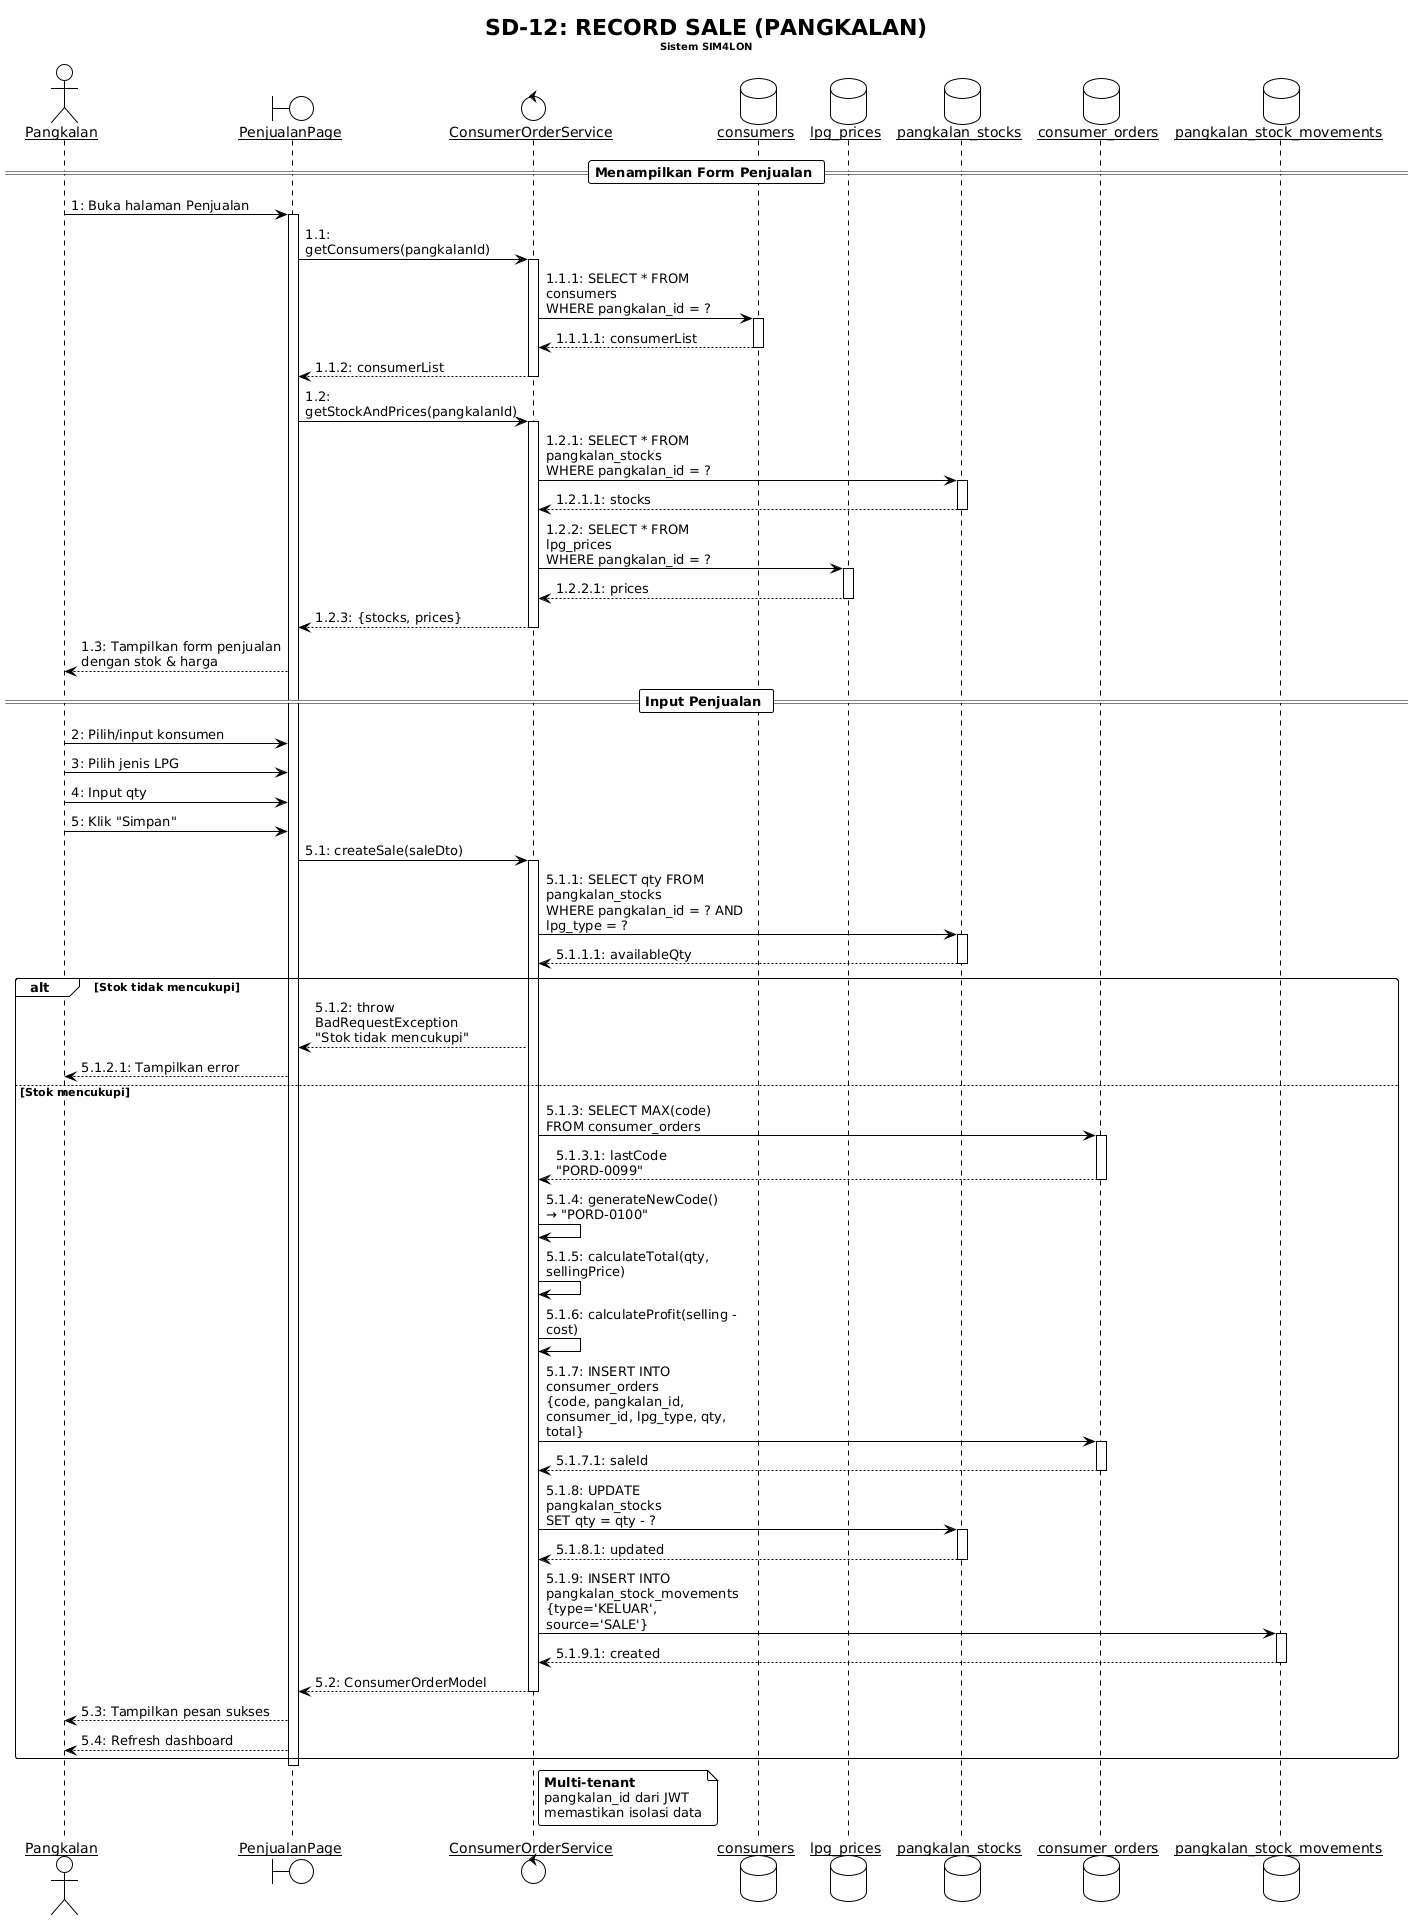

The diagram above was rendered by PlantUML. Its source (embedded in the PNG):
@startuml
!theme plain
skinparam backgroundColor #FEFEFE
skinparam sequenceArrowThickness 1
skinparam roundcorner 5
skinparam maxmessagesize 200
skinparam sequenceParticipant underline

title SD-12: RECORD SALE (PANGKALAN)\n<size:10>Sistem SIM4LON</size>

actor "Pangkalan" as User
boundary "PenjualanPage" as PP
control "ConsumerOrderService" as COS
database "consumers" as ConsumerDB
database "lpg_prices" as PricesDB
database "pangkalan_stocks" as StockDB
database "consumer_orders" as OrderDB
database "pangkalan_stock_movements" as MovementDB

== Menampilkan Form Penjualan ==

User -> PP : 1: Buka halaman Penjualan
activate PP

PP -> COS : 1.1: getConsumers(pangkalanId)
activate COS
COS -> ConsumerDB : 1.1.1: SELECT * FROM consumers\nWHERE pangkalan_id = ?
activate ConsumerDB
ConsumerDB --> COS : 1.1.1.1: consumerList
deactivate ConsumerDB
COS --> PP : 1.1.2: consumerList
deactivate COS

PP -> COS : 1.2: getStockAndPrices(pangkalanId)
activate COS
COS -> StockDB : 1.2.1: SELECT * FROM pangkalan_stocks\nWHERE pangkalan_id = ?
activate StockDB
StockDB --> COS : 1.2.1.1: stocks
deactivate StockDB
COS -> PricesDB : 1.2.2: SELECT * FROM lpg_prices\nWHERE pangkalan_id = ?
activate PricesDB
PricesDB --> COS : 1.2.2.1: prices
deactivate PricesDB
COS --> PP : 1.2.3: {stocks, prices}
deactivate COS

PP --> User : 1.3: Tampilkan form penjualan\ndengan stok & harga

== Input Penjualan ==

User -> PP : 2: Pilih/input konsumen
User -> PP : 3: Pilih jenis LPG
User -> PP : 4: Input qty
User -> PP : 5: Klik "Simpan"

PP -> COS : 5.1: createSale(saleDto)
activate COS

COS -> StockDB : 5.1.1: SELECT qty FROM pangkalan_stocks\nWHERE pangkalan_id = ? AND lpg_type = ?
activate StockDB
StockDB --> COS : 5.1.1.1: availableQty
deactivate StockDB

alt Stok tidak mencukupi
    COS --> PP : 5.1.2: throw BadRequestException\n"Stok tidak mencukupi"
    PP --> User : 5.1.2.1: Tampilkan error
else Stok mencukupi
    COS -> OrderDB : 5.1.3: SELECT MAX(code) FROM consumer_orders
    activate OrderDB
    OrderDB --> COS : 5.1.3.1: lastCode "PORD-0099"
    deactivate OrderDB
    
    COS -> COS : 5.1.4: generateNewCode()\n→ "PORD-0100"
    COS -> COS : 5.1.5: calculateTotal(qty, sellingPrice)
    COS -> COS : 5.1.6: calculateProfit(selling - cost)
    
    COS -> OrderDB : 5.1.7: INSERT INTO consumer_orders\n{code, pangkalan_id, consumer_id, lpg_type, qty, total}
    activate OrderDB
    OrderDB --> COS : 5.1.7.1: saleId
    deactivate OrderDB
    
    COS -> StockDB : 5.1.8: UPDATE pangkalan_stocks\nSET qty = qty - ?
    activate StockDB
    StockDB --> COS : 5.1.8.1: updated
    deactivate StockDB
    
    COS -> MovementDB : 5.1.9: INSERT INTO pangkalan_stock_movements\n{type='KELUAR', source='SALE'}
    activate MovementDB
    MovementDB --> COS : 5.1.9.1: created
    deactivate MovementDB
    
    COS --> PP : 5.2: ConsumerOrderModel
    deactivate COS
    
    PP --> User : 5.3: Tampilkan pesan sukses
    PP --> User : 5.4: Refresh dashboard
end

deactivate PP

note right of COS
  <b>Multi-tenant</b>
  pangkalan_id dari JWT
  memastikan isolasi data
end note
@enduml